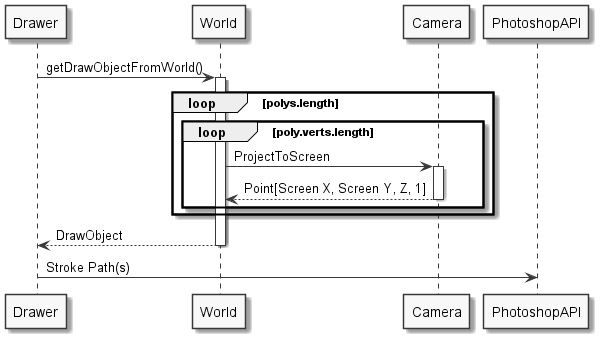

The diagram above was rendered by PlantUML. Its source (embedded in the PNG):
@startuml drawSequence
skinparam {
    monochrome true
    padding 1
}
Drawer->World: getDrawObjectFromWorld()
activate World
loop polys.length
    loop poly.verts.length
    World -> Camera : ProjectToScreen
    activate Camera
    return Point[Screen X, Screen Y, Z, 1]
    end
end

return DrawObject
Drawer -> PhotoshopAPI : Stroke Path(s)
@enduml